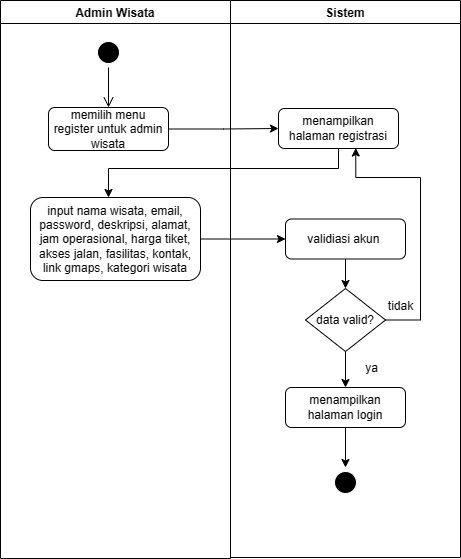

The diagram above was exported from draw.io. Its source (the exported page's mxGraphModel, read from the mxfile embedded in the PNG):
<mxGraphModel dx="832" dy="522" grid="1" gridSize="10" guides="1" tooltips="1" connect="1" arrows="1" fold="1" page="1" pageScale="1" pageWidth="850" pageHeight="1100" math="0" shadow="0">
  <root>
    <mxCell id="0" />
    <mxCell id="1" parent="0" />
    <mxCell id="olIJ5C_pYFhkbCDGo8aS-1" value="Admin Wisata" style="swimlane;" parent="1" vertex="1">
      <mxGeometry x="170" y="122" width="230" height="558" as="geometry" />
    </mxCell>
    <mxCell id="olIJ5C_pYFhkbCDGo8aS-40" value="" style="ellipse;html=1;shape=startState;fillColor=#000000;strokeColor=#FFFFFF;" parent="olIJ5C_pYFhkbCDGo8aS-1" vertex="1">
      <mxGeometry x="93" y="37" width="30" height="30" as="geometry" />
    </mxCell>
    <mxCell id="olIJ5C_pYFhkbCDGo8aS-41" value="" style="edgeStyle=orthogonalEdgeStyle;html=1;verticalAlign=bottom;endArrow=open;endSize=8;strokeColor=#000000;rounded=0;" parent="olIJ5C_pYFhkbCDGo8aS-1" source="olIJ5C_pYFhkbCDGo8aS-40" edge="1">
      <mxGeometry relative="1" as="geometry">
        <mxPoint x="108" y="107" as="targetPoint" />
      </mxGeometry>
    </mxCell>
    <mxCell id="olIJ5C_pYFhkbCDGo8aS-42" value="memilih menu register untuk admin wisata" style="rounded=1;whiteSpace=wrap;html=1;strokeColor=#000000;fillColor=#FFFFFF;" parent="olIJ5C_pYFhkbCDGo8aS-1" vertex="1">
      <mxGeometry x="48" y="107" width="120" height="43" as="geometry" />
    </mxCell>
    <mxCell id="olIJ5C_pYFhkbCDGo8aS-66" value="input nama wisata, email, password, deskripsi, alamat, jam operasional, harga tiket, akses jalan, fasilitas, kontak, link gmaps, kategori wisata" style="rounded=1;whiteSpace=wrap;html=1;strokeColor=#000000;fillColor=#FFFFFF;" parent="olIJ5C_pYFhkbCDGo8aS-1" vertex="1">
      <mxGeometry x="30" y="197" width="170" height="83" as="geometry" />
    </mxCell>
    <mxCell id="olIJ5C_pYFhkbCDGo8aS-2" value="Sistem" style="swimlane;" parent="1" vertex="1">
      <mxGeometry x="400" y="122" width="230" height="557" as="geometry" />
    </mxCell>
    <mxCell id="olIJ5C_pYFhkbCDGo8aS-43" value="menampilkan halaman registrasi" style="rounded=1;whiteSpace=wrap;html=1;strokeColor=#000000;fillColor=#FFFFFF;" parent="olIJ5C_pYFhkbCDGo8aS-2" vertex="1">
      <mxGeometry x="48" y="108" width="120" height="40" as="geometry" />
    </mxCell>
    <mxCell id="olIJ5C_pYFhkbCDGo8aS-99" style="edgeStyle=orthogonalEdgeStyle;rounded=0;orthogonalLoop=1;jettySize=auto;html=1;entryX=0.644;entryY=0.987;entryDx=0;entryDy=0;entryPerimeter=0;strokeColor=#000000;exitX=1;exitY=0.5;exitDx=0;exitDy=0;" parent="olIJ5C_pYFhkbCDGo8aS-2" source="olIJ5C_pYFhkbCDGo8aS-68" target="olIJ5C_pYFhkbCDGo8aS-43" edge="1">
      <mxGeometry relative="1" as="geometry">
        <Array as="points">
          <mxPoint x="190" y="320" />
          <mxPoint x="190" y="177" />
          <mxPoint x="125" y="177" />
        </Array>
      </mxGeometry>
    </mxCell>
    <mxCell id="4mlCZM4VCZ-1vr0dbOJA-2" style="edgeStyle=orthogonalEdgeStyle;rounded=0;orthogonalLoop=1;jettySize=auto;html=1;entryX=0.5;entryY=0;entryDx=0;entryDy=0;" parent="olIJ5C_pYFhkbCDGo8aS-2" source="olIJ5C_pYFhkbCDGo8aS-68" target="olIJ5C_pYFhkbCDGo8aS-76" edge="1">
      <mxGeometry relative="1" as="geometry" />
    </mxCell>
    <mxCell id="olIJ5C_pYFhkbCDGo8aS-68" value="data valid?" style="rhombus;whiteSpace=wrap;html=1;strokeColor=#000000;fillColor=#FFFFFF;" parent="olIJ5C_pYFhkbCDGo8aS-2" vertex="1">
      <mxGeometry x="75" y="288" width="80" height="63" as="geometry" />
    </mxCell>
    <mxCell id="olIJ5C_pYFhkbCDGo8aS-80" value="" style="edgeStyle=orthogonalEdgeStyle;rounded=0;orthogonalLoop=1;jettySize=auto;html=1;strokeColor=#000000;" parent="olIJ5C_pYFhkbCDGo8aS-2" source="olIJ5C_pYFhkbCDGo8aS-76" target="olIJ5C_pYFhkbCDGo8aS-79" edge="1">
      <mxGeometry relative="1" as="geometry" />
    </mxCell>
    <mxCell id="olIJ5C_pYFhkbCDGo8aS-76" value="menampilkan halaman login" style="rounded=1;whiteSpace=wrap;html=1;strokeColor=#000000;fillColor=#FFFFFF;" parent="olIJ5C_pYFhkbCDGo8aS-2" vertex="1">
      <mxGeometry x="55" y="387" width="120" height="40" as="geometry" />
    </mxCell>
    <mxCell id="olIJ5C_pYFhkbCDGo8aS-79" value="" style="ellipse;html=1;shape=endState;fillColor=#000000;strokeColor=#FFFFFF;" parent="olIJ5C_pYFhkbCDGo8aS-2" vertex="1">
      <mxGeometry x="100" y="467" width="30" height="30" as="geometry" />
    </mxCell>
    <mxCell id="olIJ5C_pYFhkbCDGo8aS-88" style="edgeStyle=orthogonalEdgeStyle;rounded=0;orthogonalLoop=1;jettySize=auto;html=1;entryX=0.5;entryY=0;entryDx=0;entryDy=0;strokeColor=#000000;" parent="olIJ5C_pYFhkbCDGo8aS-2" source="olIJ5C_pYFhkbCDGo8aS-86" target="olIJ5C_pYFhkbCDGo8aS-68" edge="1">
      <mxGeometry relative="1" as="geometry" />
    </mxCell>
    <mxCell id="olIJ5C_pYFhkbCDGo8aS-86" value="validiasi akun&amp;nbsp;" style="rounded=1;whiteSpace=wrap;html=1;strokeColor=#000000;fillColor=#FFFFFF;" parent="olIJ5C_pYFhkbCDGo8aS-2" vertex="1">
      <mxGeometry x="55" y="218.5" width="120" height="40" as="geometry" />
    </mxCell>
    <mxCell id="olIJ5C_pYFhkbCDGo8aS-95" value="tidak" style="text;html=1;align=center;verticalAlign=middle;resizable=0;points=[];autosize=1;strokeColor=none;fillColor=none;" parent="olIJ5C_pYFhkbCDGo8aS-2" vertex="1">
      <mxGeometry x="145" y="291" width="50" height="30" as="geometry" />
    </mxCell>
    <mxCell id="olIJ5C_pYFhkbCDGo8aS-44" value="" style="edgeStyle=orthogonalEdgeStyle;rounded=0;orthogonalLoop=1;jettySize=auto;html=1;strokeColor=#000000;" parent="1" source="olIJ5C_pYFhkbCDGo8aS-42" target="olIJ5C_pYFhkbCDGo8aS-43" edge="1">
      <mxGeometry relative="1" as="geometry" />
    </mxCell>
    <mxCell id="olIJ5C_pYFhkbCDGo8aS-67" style="edgeStyle=orthogonalEdgeStyle;rounded=0;orthogonalLoop=1;jettySize=auto;html=1;strokeColor=#000000;" parent="1" source="olIJ5C_pYFhkbCDGo8aS-43" target="olIJ5C_pYFhkbCDGo8aS-66" edge="1">
      <mxGeometry relative="1" as="geometry">
        <Array as="points">
          <mxPoint x="508" y="290" />
          <mxPoint x="278" y="290" />
        </Array>
      </mxGeometry>
    </mxCell>
    <mxCell id="olIJ5C_pYFhkbCDGo8aS-89" style="edgeStyle=orthogonalEdgeStyle;rounded=0;orthogonalLoop=1;jettySize=auto;html=1;entryX=0;entryY=0.5;entryDx=0;entryDy=0;strokeColor=#000000;" parent="1" source="olIJ5C_pYFhkbCDGo8aS-66" target="olIJ5C_pYFhkbCDGo8aS-86" edge="1">
      <mxGeometry relative="1" as="geometry" />
    </mxCell>
    <mxCell id="4mlCZM4VCZ-1vr0dbOJA-3" value="ya" style="text;html=1;align=center;verticalAlign=middle;resizable=0;points=[];autosize=1;strokeColor=none;fillColor=none;" parent="1" vertex="1">
      <mxGeometry x="521" y="475" width="40" height="30" as="geometry" />
    </mxCell>
  </root>
</mxGraphModel>